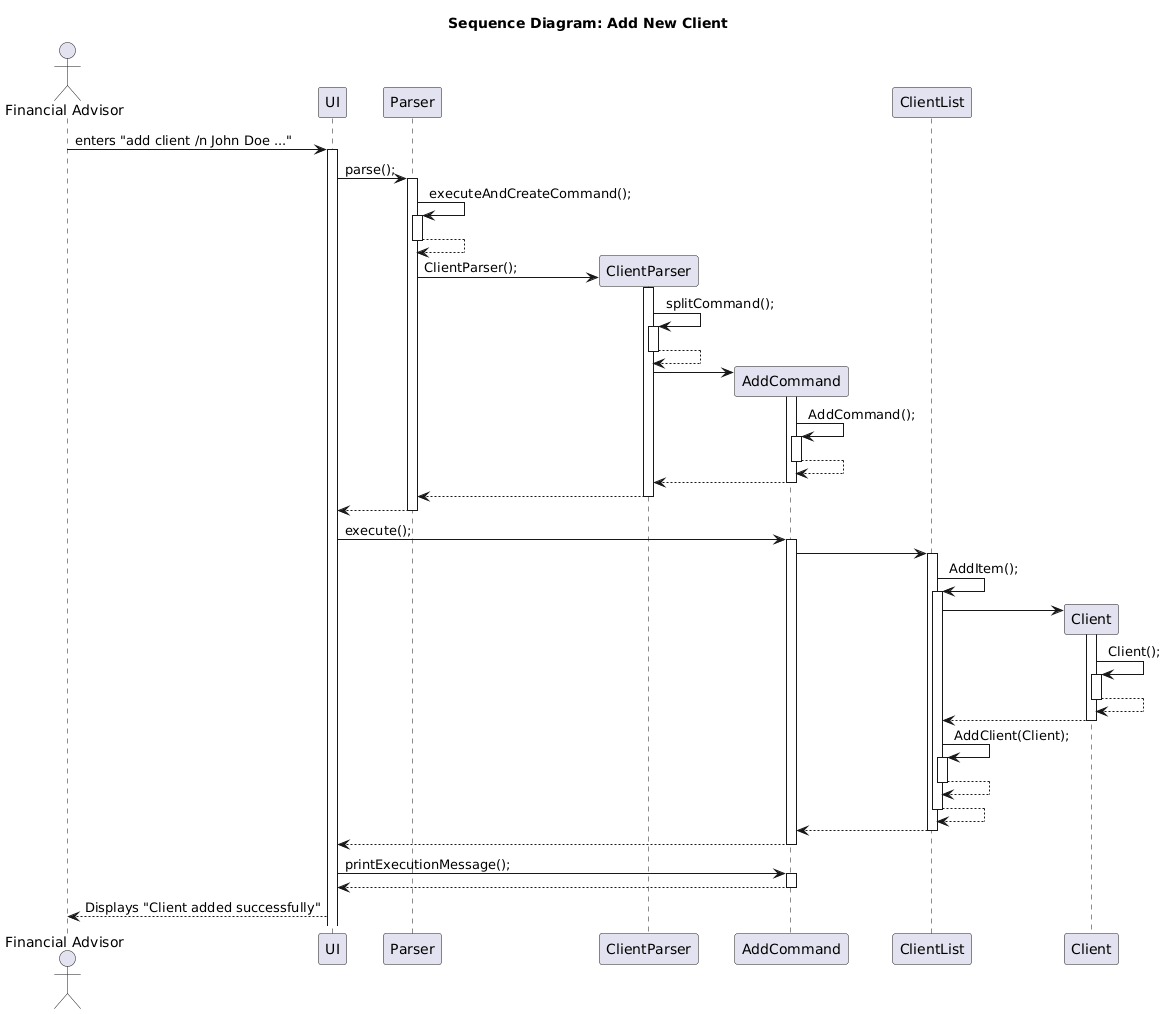

The diagram above was rendered by PlantUML. Its source (embedded in the PNG):
@startuml
title Sequence Diagram: Add New Client


actor User as "Financial Advisor"
participant UI
participant Parser
participant ClientParser
participant Command as "AddCommand"
participant ClientList
participant Client


User -> UI: enters "add client /n John Doe ..."
activate UI
UI -> Parser :parse();
activate Parser


    Parser -> Parser: executeAndCreateCommand();
    activate Parser
    Parser --> Parser:
    deactivate Parser
    Parser -> ClientParser**: ClientParser();
    activate ClientParser

    ClientParser -> ClientParser:splitCommand();
    activate ClientParser
    ClientParser --> ClientParser
    deactivate ClientParser

    ClientParser -> Command**:
    activate Command
    Command -> Command:AddCommand();
    activate Command
    Command --> Command
    deactivate Command
    Command -->ClientParser
    deactivate Command
    ClientParser --> Parser
    deactivate ClientParser
    Parser --> UI
    deactivate Parser
    UI->Command :execute();
    activate Command
    Command -> ClientList
    activate ClientList
    ClientList -> ClientList:AddItem();
    activate ClientList

    ClientList ->Client**
    activate Client

    Client -> Client: Client();
    activate Client
    Client -->Client
    deactivate Client
    Client -->ClientList
    deactivate Client
    ClientList -> ClientList: AddClient(Client);
    activate ClientList
    ClientList --> ClientList
    deactivate ClientList
    ClientList -->ClientList
    deactivate ClientList
    ClientList --> Command
    deactivate ClientList
    Command --> UI
    deactivate Command
    UI ->Command :printExecutionMessage();
    Activate Command
    Command --> UI
    deactivate Command


    UI --> User: Displays "Client added successfully"

deactivate Parser
@enduml